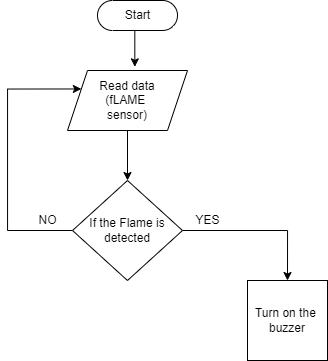

The diagram above was exported from draw.io. Its source (the exported page's mxGraphModel, read from the mxfile embedded in the PNG):
<mxGraphModel dx="823" dy="466" grid="1" gridSize="10" guides="1" tooltips="1" connect="1" arrows="1" fold="1" page="1" pageScale="1" pageWidth="850" pageHeight="1100" math="0" shadow="0">
  <root>
    <mxCell id="0" />
    <mxCell id="1" parent="0" />
    <mxCell id="9wvcTQOFDNVBGa8t1M5F-1" style="edgeStyle=orthogonalEdgeStyle;rounded=0;orthogonalLoop=1;jettySize=auto;html=1;exitX=1;exitY=0.5;exitDx=0;exitDy=0;entryX=0.5;entryY=0;entryDx=0;entryDy=0;" edge="1" parent="1" source="9wvcTQOFDNVBGa8t1M5F-3" target="9wvcTQOFDNVBGa8t1M5F-6">
      <mxGeometry relative="1" as="geometry" />
    </mxCell>
    <mxCell id="9wvcTQOFDNVBGa8t1M5F-2" style="edgeStyle=orthogonalEdgeStyle;rounded=0;orthogonalLoop=1;jettySize=auto;html=1;exitX=0;exitY=0.5;exitDx=0;exitDy=0;entryX=0;entryY=0.25;entryDx=0;entryDy=0;" edge="1" parent="1" source="9wvcTQOFDNVBGa8t1M5F-3" target="9wvcTQOFDNVBGa8t1M5F-5">
      <mxGeometry relative="1" as="geometry">
        <Array as="points">
          <mxPoint x="280" y="240" />
          <mxPoint x="280" y="99" />
        </Array>
      </mxGeometry>
    </mxCell>
    <mxCell id="9wvcTQOFDNVBGa8t1M5F-3" value="If the Flame is detected" style="rhombus;whiteSpace=wrap;html=1;" vertex="1" parent="1">
      <mxGeometry x="345" y="190" width="110" height="100" as="geometry" />
    </mxCell>
    <mxCell id="9wvcTQOFDNVBGa8t1M5F-4" style="edgeStyle=orthogonalEdgeStyle;rounded=0;orthogonalLoop=1;jettySize=auto;html=1;exitX=0.5;exitY=1;exitDx=0;exitDy=0;entryX=0.5;entryY=0;entryDx=0;entryDy=0;" edge="1" parent="1" source="9wvcTQOFDNVBGa8t1M5F-5" target="9wvcTQOFDNVBGa8t1M5F-3">
      <mxGeometry relative="1" as="geometry" />
    </mxCell>
    <mxCell id="9wvcTQOFDNVBGa8t1M5F-5" value="Read data&lt;br&gt;(fLAME&amp;nbsp;&lt;br&gt;sensor)" style="shape=parallelogram;perimeter=parallelogramPerimeter;whiteSpace=wrap;html=1;fixedSize=1;" vertex="1" parent="1">
      <mxGeometry x="340" y="80" width="120" height="60" as="geometry" />
    </mxCell>
    <mxCell id="9wvcTQOFDNVBGa8t1M5F-6" value="Turn on the&amp;nbsp; buzzer" style="whiteSpace=wrap;html=1;aspect=fixed;" vertex="1" parent="1">
      <mxGeometry x="520" y="290" width="80" height="80" as="geometry" />
    </mxCell>
    <mxCell id="9wvcTQOFDNVBGa8t1M5F-7" style="edgeStyle=orthogonalEdgeStyle;rounded=0;orthogonalLoop=1;jettySize=auto;html=1;exitX=0.5;exitY=0.5;exitDx=0;exitDy=15;exitPerimeter=0;entryX=0.561;entryY=-0.061;entryDx=0;entryDy=0;entryPerimeter=0;" edge="1" parent="1" source="9wvcTQOFDNVBGa8t1M5F-8" target="9wvcTQOFDNVBGa8t1M5F-5">
      <mxGeometry relative="1" as="geometry" />
    </mxCell>
    <mxCell id="9wvcTQOFDNVBGa8t1M5F-8" value="Start" style="html=1;dashed=0;whitespace=wrap;shape=mxgraph.dfd.start" vertex="1" parent="1">
      <mxGeometry x="370" y="10" width="80" height="30" as="geometry" />
    </mxCell>
    <mxCell id="9wvcTQOFDNVBGa8t1M5F-9" value="YES" style="text;html=1;align=center;verticalAlign=middle;resizable=0;points=[];autosize=1;strokeColor=none;fillColor=none;" vertex="1" parent="1">
      <mxGeometry x="460" y="220" width="40" height="20" as="geometry" />
    </mxCell>
    <mxCell id="9wvcTQOFDNVBGa8t1M5F-10" value="NO" style="text;html=1;align=center;verticalAlign=middle;resizable=0;points=[];autosize=1;strokeColor=none;fillColor=none;" vertex="1" parent="1">
      <mxGeometry x="305" y="220" width="30" height="20" as="geometry" />
    </mxCell>
  </root>
</mxGraphModel>